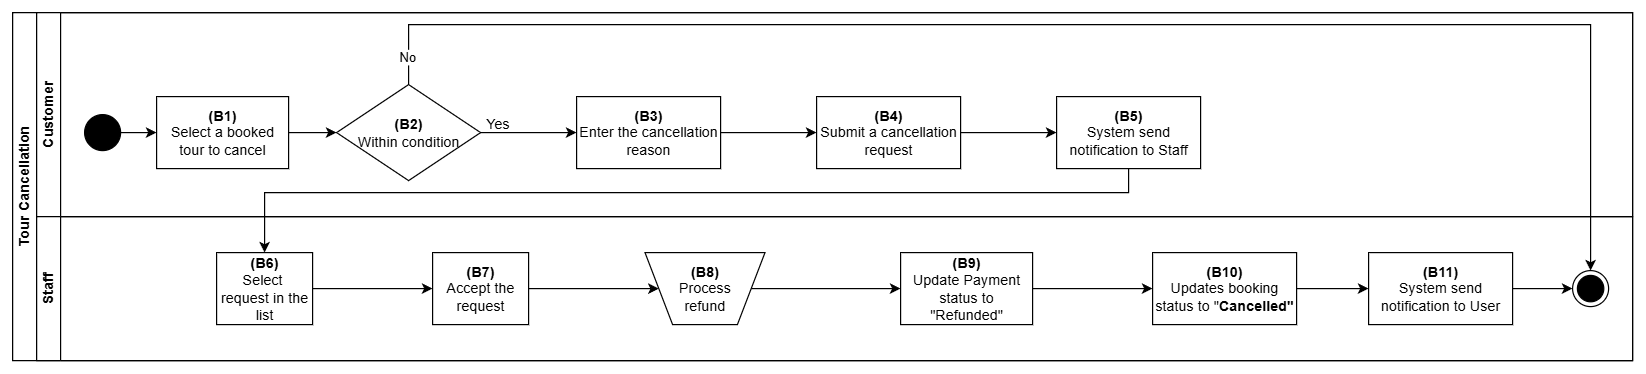

The diagram above was exported from draw.io. Its source (the exported page's mxGraphModel, read from the mxfile embedded in the PNG):
<mxGraphModel dx="1418" dy="794" grid="1" gridSize="10" guides="1" tooltips="1" connect="1" arrows="1" fold="1" page="1" pageScale="1" pageWidth="827" pageHeight="1169" math="0" shadow="0">
  <root>
    <mxCell id="0" />
    <mxCell id="1" parent="0" />
    <mxCell id="dNxyNK7c78bLwvsdeMH5-19" value="Tour Cancellation" style="swimlane;html=1;childLayout=stackLayout;resizeParent=1;resizeParentMax=0;horizontal=0;startSize=20;horizontalStack=0;" parent="1" vertex="1">
      <mxGeometry x="200" y="140" width="1350" height="290" as="geometry" />
    </mxCell>
    <mxCell id="dNxyNK7c78bLwvsdeMH5-20" value="Customer" style="swimlane;html=1;startSize=20;horizontal=0;" parent="dNxyNK7c78bLwvsdeMH5-19" vertex="1">
      <mxGeometry x="20" width="1330" height="170" as="geometry" />
    </mxCell>
    <mxCell id="lIBcm3NRYBsHcELzMRAX-1" style="edgeStyle=orthogonalEdgeStyle;rounded=0;orthogonalLoop=1;jettySize=auto;html=1;exitX=1;exitY=0.5;exitDx=0;exitDy=0;entryX=0;entryY=0.5;entryDx=0;entryDy=0;" parent="dNxyNK7c78bLwvsdeMH5-20" source="dNxyNK7c78bLwvsdeMH5-24" target="-KssOY7J3v2E0QF1-Dk9-29" edge="1">
      <mxGeometry relative="1" as="geometry" />
    </mxCell>
    <mxCell id="dNxyNK7c78bLwvsdeMH5-24" value="&lt;b&gt;(B1)&lt;/b&gt;&lt;div&gt;Select a booked tour to cancel&lt;/div&gt;" style="rounded=0;whiteSpace=wrap;html=1;fontFamily=Helvetica;fontSize=12;fontColor=#000000;align=center;" parent="dNxyNK7c78bLwvsdeMH5-20" vertex="1">
      <mxGeometry x="100" y="70" width="110" height="60" as="geometry" />
    </mxCell>
    <mxCell id="yBGSAd_vwnc2Dr2MjBD_-3" style="edgeStyle=orthogonalEdgeStyle;rounded=0;orthogonalLoop=1;jettySize=auto;html=1;" edge="1" parent="dNxyNK7c78bLwvsdeMH5-20" source="dNxyNK7c78bLwvsdeMH5-30" target="yBGSAd_vwnc2Dr2MjBD_-1">
      <mxGeometry relative="1" as="geometry" />
    </mxCell>
    <mxCell id="dNxyNK7c78bLwvsdeMH5-30" value="&lt;b&gt;(B4)&lt;/b&gt;&lt;div&gt;Submit a cancellation request&lt;/div&gt;" style="rounded=0;whiteSpace=wrap;html=1;fontFamily=Helvetica;fontSize=12;fontColor=#000000;align=center;" parent="dNxyNK7c78bLwvsdeMH5-20" vertex="1">
      <mxGeometry x="650" y="70" width="120" height="60" as="geometry" />
    </mxCell>
    <mxCell id="-KssOY7J3v2E0QF1-Dk9-8" style="edgeStyle=orthogonalEdgeStyle;rounded=0;orthogonalLoop=1;jettySize=auto;html=1;exitX=1;exitY=0.5;exitDx=0;exitDy=0;entryX=0;entryY=0.5;entryDx=0;entryDy=0;" parent="dNxyNK7c78bLwvsdeMH5-20" source="-KssOY7J3v2E0QF1-Dk9-6" target="dNxyNK7c78bLwvsdeMH5-24" edge="1">
      <mxGeometry relative="1" as="geometry" />
    </mxCell>
    <mxCell id="-KssOY7J3v2E0QF1-Dk9-6" value="" style="ellipse;fillColor=strokeColor;html=1;" parent="dNxyNK7c78bLwvsdeMH5-20" vertex="1">
      <mxGeometry x="40" y="85" width="30" height="30" as="geometry" />
    </mxCell>
    <mxCell id="lIBcm3NRYBsHcELzMRAX-2" style="edgeStyle=orthogonalEdgeStyle;rounded=0;orthogonalLoop=1;jettySize=auto;html=1;exitX=1;exitY=0.5;exitDx=0;exitDy=0;" parent="dNxyNK7c78bLwvsdeMH5-20" source="-KssOY7J3v2E0QF1-Dk9-29" target="6zZfeKEQTcQR_qnnxxAo-8" edge="1">
      <mxGeometry relative="1" as="geometry">
        <mxPoint x="450" y="100" as="targetPoint" />
      </mxGeometry>
    </mxCell>
    <mxCell id="-KssOY7J3v2E0QF1-Dk9-29" value="&lt;b&gt;&lt;span style=&quot;text-wrap-mode: nowrap;&quot;&gt;(B2)&lt;/span&gt;&lt;br style=&quot;padding: 0px; margin: 0px; text-wrap-mode: nowrap;&quot;&gt;&lt;/b&gt;&lt;span style=&quot;text-wrap-mode: nowrap;&quot;&gt;Within condition&lt;/span&gt;" style="rhombus;whiteSpace=wrap;html=1;" parent="dNxyNK7c78bLwvsdeMH5-20" vertex="1">
      <mxGeometry x="250" y="60" width="120" height="80" as="geometry" />
    </mxCell>
    <mxCell id="-KssOY7J3v2E0QF1-Dk9-33" value="Yes" style="text;html=1;align=center;verticalAlign=middle;resizable=0;points=[];autosize=1;strokeColor=none;fillColor=none;" parent="dNxyNK7c78bLwvsdeMH5-20" vertex="1">
      <mxGeometry x="364" y="78" width="40" height="30" as="geometry" />
    </mxCell>
    <mxCell id="6zZfeKEQTcQR_qnnxxAo-11" style="edgeStyle=orthogonalEdgeStyle;rounded=0;orthogonalLoop=1;jettySize=auto;html=1;" parent="dNxyNK7c78bLwvsdeMH5-20" source="6zZfeKEQTcQR_qnnxxAo-8" target="dNxyNK7c78bLwvsdeMH5-30" edge="1">
      <mxGeometry relative="1" as="geometry" />
    </mxCell>
    <mxCell id="6zZfeKEQTcQR_qnnxxAo-8" value="&lt;b&gt;(B3)&lt;/b&gt;&lt;div&gt;Enter the cancellation reason&lt;/div&gt;" style="rounded=0;whiteSpace=wrap;html=1;fontFamily=Helvetica;fontSize=12;fontColor=#000000;align=center;" parent="dNxyNK7c78bLwvsdeMH5-20" vertex="1">
      <mxGeometry x="450" y="70" width="120" height="60" as="geometry" />
    </mxCell>
    <mxCell id="yBGSAd_vwnc2Dr2MjBD_-1" value="&lt;b&gt;(B5)&lt;/b&gt;&lt;div&gt;System send notification to Staff&lt;/div&gt;" style="rounded=0;whiteSpace=wrap;html=1;fontFamily=Helvetica;fontSize=12;fontColor=#000000;align=center;" vertex="1" parent="dNxyNK7c78bLwvsdeMH5-20">
      <mxGeometry x="850" y="70" width="120" height="60" as="geometry" />
    </mxCell>
    <mxCell id="dNxyNK7c78bLwvsdeMH5-21" value="Staff" style="swimlane;html=1;startSize=20;horizontal=0;" parent="dNxyNK7c78bLwvsdeMH5-19" vertex="1">
      <mxGeometry x="20" y="170" width="1330" height="120" as="geometry" />
    </mxCell>
    <mxCell id="-pQ5iAlkoRMJyTBDFgxW-8" style="edgeStyle=orthogonalEdgeStyle;rounded=0;orthogonalLoop=1;jettySize=auto;html=1;" parent="dNxyNK7c78bLwvsdeMH5-21" source="dNxyNK7c78bLwvsdeMH5-26" target="-KssOY7J3v2E0QF1-Dk9-13" edge="1">
      <mxGeometry relative="1" as="geometry" />
    </mxCell>
    <mxCell id="dNxyNK7c78bLwvsdeMH5-26" value="&lt;b&gt;(B6)&lt;/b&gt;&lt;div&gt;Select&amp;nbsp; request in the list&lt;/div&gt;" style="rounded=0;whiteSpace=wrap;html=1;fontFamily=Helvetica;fontSize=12;fontColor=#000000;align=center;" parent="dNxyNK7c78bLwvsdeMH5-21" vertex="1">
      <mxGeometry x="150" y="30" width="80" height="60" as="geometry" />
    </mxCell>
    <mxCell id="-pQ5iAlkoRMJyTBDFgxW-9" style="edgeStyle=orthogonalEdgeStyle;rounded=0;orthogonalLoop=1;jettySize=auto;html=1;" parent="dNxyNK7c78bLwvsdeMH5-21" source="-KssOY7J3v2E0QF1-Dk9-13" target="-pQ5iAlkoRMJyTBDFgxW-5" edge="1">
      <mxGeometry relative="1" as="geometry" />
    </mxCell>
    <mxCell id="-KssOY7J3v2E0QF1-Dk9-13" value="&lt;b&gt;(B7)&lt;/b&gt;&lt;div&gt;Accept the request&lt;/div&gt;" style="rounded=0;whiteSpace=wrap;html=1;fontFamily=Helvetica;fontSize=12;fontColor=#000000;align=center;" parent="dNxyNK7c78bLwvsdeMH5-21" vertex="1">
      <mxGeometry x="330" y="30" width="80" height="60" as="geometry" />
    </mxCell>
    <mxCell id="yBGSAd_vwnc2Dr2MjBD_-4" style="edgeStyle=orthogonalEdgeStyle;rounded=0;orthogonalLoop=1;jettySize=auto;html=1;" edge="1" parent="dNxyNK7c78bLwvsdeMH5-21" source="dNxyNK7c78bLwvsdeMH5-34" target="yBGSAd_vwnc2Dr2MjBD_-2">
      <mxGeometry relative="1" as="geometry" />
    </mxCell>
    <mxCell id="dNxyNK7c78bLwvsdeMH5-34" value="&lt;b&gt;(B10)&lt;/b&gt;&lt;div&gt;Updates booking status to &quot;&lt;b&gt;Cancelled&quot;&lt;/b&gt;&lt;/div&gt;" style="rounded=0;whiteSpace=wrap;html=1;fontFamily=Helvetica;fontSize=12;fontColor=#000000;align=center;" parent="dNxyNK7c78bLwvsdeMH5-21" vertex="1">
      <mxGeometry x="930" y="30" width="120" height="60" as="geometry" />
    </mxCell>
    <mxCell id="-KssOY7J3v2E0QF1-Dk9-26" value="" style="ellipse;html=1;shape=endState;fillColor=strokeColor;" parent="dNxyNK7c78bLwvsdeMH5-21" vertex="1">
      <mxGeometry x="1280" y="45" width="30" height="30" as="geometry" />
    </mxCell>
    <mxCell id="6zZfeKEQTcQR_qnnxxAo-4" style="edgeStyle=orthogonalEdgeStyle;rounded=0;orthogonalLoop=1;jettySize=auto;html=1;" parent="dNxyNK7c78bLwvsdeMH5-21" source="-KssOY7J3v2E0QF1-Dk9-22" target="dNxyNK7c78bLwvsdeMH5-34" edge="1">
      <mxGeometry relative="1" as="geometry" />
    </mxCell>
    <mxCell id="-KssOY7J3v2E0QF1-Dk9-22" value="&lt;b&gt;(B9)&lt;/b&gt;&lt;div&gt;Update Payment status to &quot;Refunded&quot;&lt;/div&gt;" style="rounded=0;whiteSpace=wrap;html=1;fontFamily=Helvetica;fontSize=12;fontColor=#000000;align=center;" parent="dNxyNK7c78bLwvsdeMH5-21" vertex="1">
      <mxGeometry x="720" y="30" width="110" height="60" as="geometry" />
    </mxCell>
    <mxCell id="-pQ5iAlkoRMJyTBDFgxW-10" style="edgeStyle=orthogonalEdgeStyle;rounded=0;orthogonalLoop=1;jettySize=auto;html=1;" parent="dNxyNK7c78bLwvsdeMH5-21" source="-pQ5iAlkoRMJyTBDFgxW-5" target="-KssOY7J3v2E0QF1-Dk9-22" edge="1">
      <mxGeometry relative="1" as="geometry" />
    </mxCell>
    <mxCell id="-pQ5iAlkoRMJyTBDFgxW-5" value="&lt;b&gt;(B8)&lt;/b&gt;&lt;div&gt;Process &lt;br&gt;refund&lt;/div&gt;" style="verticalLabelPosition=middle;verticalAlign=middle;html=1;shape=trapezoid;perimeter=trapezoidPerimeter;whiteSpace=wrap;size=0.23;arcSize=10;flipV=1;labelPosition=center;align=center;" parent="dNxyNK7c78bLwvsdeMH5-21" vertex="1">
      <mxGeometry x="507" y="30" width="100" height="60" as="geometry" />
    </mxCell>
    <mxCell id="yBGSAd_vwnc2Dr2MjBD_-5" style="edgeStyle=orthogonalEdgeStyle;rounded=0;orthogonalLoop=1;jettySize=auto;html=1;" edge="1" parent="dNxyNK7c78bLwvsdeMH5-21" source="yBGSAd_vwnc2Dr2MjBD_-2" target="-KssOY7J3v2E0QF1-Dk9-26">
      <mxGeometry relative="1" as="geometry" />
    </mxCell>
    <mxCell id="yBGSAd_vwnc2Dr2MjBD_-2" value="&lt;b&gt;(B11)&lt;/b&gt;&lt;div&gt;System send notification to User&lt;/div&gt;" style="rounded=0;whiteSpace=wrap;html=1;fontFamily=Helvetica;fontSize=12;fontColor=#000000;align=center;" vertex="1" parent="dNxyNK7c78bLwvsdeMH5-21">
      <mxGeometry x="1110" y="30" width="120" height="60" as="geometry" />
    </mxCell>
    <mxCell id="lIBcm3NRYBsHcELzMRAX-4" style="edgeStyle=orthogonalEdgeStyle;rounded=0;orthogonalLoop=1;jettySize=auto;html=1;entryX=0.5;entryY=0;entryDx=0;entryDy=0;" parent="dNxyNK7c78bLwvsdeMH5-19" source="yBGSAd_vwnc2Dr2MjBD_-1" target="dNxyNK7c78bLwvsdeMH5-26" edge="1">
      <mxGeometry relative="1" as="geometry">
        <Array as="points">
          <mxPoint x="930" y="150" />
          <mxPoint x="210" y="150" />
        </Array>
      </mxGeometry>
    </mxCell>
    <mxCell id="lIBcm3NRYBsHcELzMRAX-6" style="edgeStyle=orthogonalEdgeStyle;rounded=0;orthogonalLoop=1;jettySize=auto;html=1;entryX=0.5;entryY=0;entryDx=0;entryDy=0;exitX=0.5;exitY=0;exitDx=0;exitDy=0;" parent="dNxyNK7c78bLwvsdeMH5-19" source="-KssOY7J3v2E0QF1-Dk9-29" target="-KssOY7J3v2E0QF1-Dk9-26" edge="1">
      <mxGeometry relative="1" as="geometry">
        <Array as="points">
          <mxPoint x="330" y="10" />
          <mxPoint x="1315" y="10" />
        </Array>
        <mxPoint x="290" y="100" as="sourcePoint" />
        <mxPoint x="1345" y="230" as="targetPoint" />
      </mxGeometry>
    </mxCell>
    <mxCell id="-pQ5iAlkoRMJyTBDFgxW-3" value="No" style="edgeLabel;html=1;align=center;verticalAlign=middle;resizable=0;points=[];" parent="lIBcm3NRYBsHcELzMRAX-6" vertex="1" connectable="0">
      <mxGeometry x="-0.9616" y="2" relative="1" as="geometry">
        <mxPoint as="offset" />
      </mxGeometry>
    </mxCell>
  </root>
</mxGraphModel>